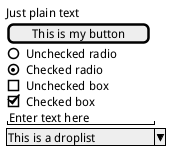

The diagram above was rendered by PlantUML. Its source (embedded in the PNG):
@startsalt
{
	Just plain text
	[This is my button]
	()  Unchecked radio
	(X) Checked radio
	[]  Unchecked box
	[X] Checked box
	"Enter text here   "
	^This is a droplist^
}
@endsalt